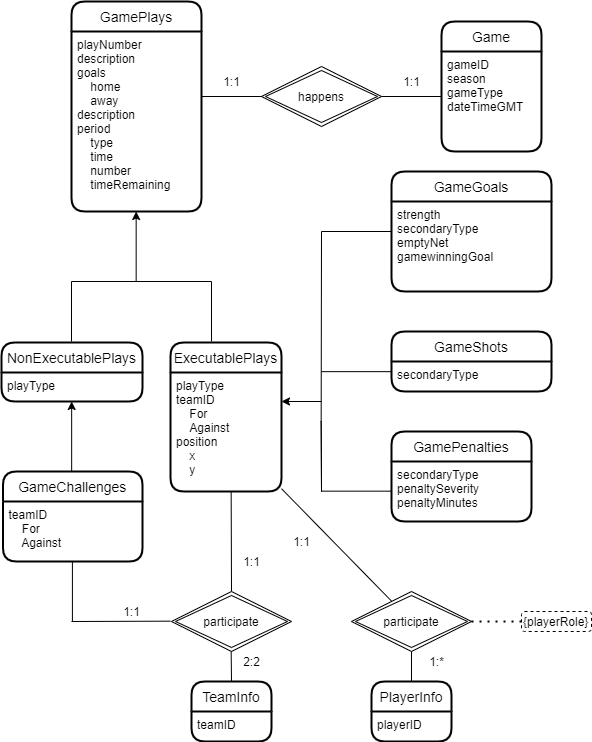

The diagram above was exported from draw.io. Its source (the exported page's mxGraphModel, read from the mxfile embedded in the PNG):
<mxGraphModel dx="965" dy="597" grid="1" gridSize="10" guides="1" tooltips="1" connect="1" arrows="1" fold="1" page="1" pageScale="1" pageWidth="827" pageHeight="1169" math="0" shadow="0">
  <root>
    <mxCell id="0" />
    <mxCell id="1" parent="0" />
    <mxCell id="CJg6yzMCsaCI3tC-5BYq-32" value="GamePlays" style="swimlane;childLayout=stackLayout;horizontal=1;startSize=30;horizontalStack=0;rounded=1;fontSize=14;fontStyle=0;strokeWidth=2;resizeParent=0;resizeLast=1;shadow=0;dashed=0;align=center;html=0;" parent="1" vertex="1">
      <mxGeometry x="110" y="240" width="130" height="210" as="geometry" />
    </mxCell>
    <mxCell id="CJg6yzMCsaCI3tC-5BYq-33" value="playNumber&#10;description&#10;goals&#10;    home&#10;    away&#10;description&#10;period&#10;    type&#10;    time    &#10;    number&#10;    timeRemaining&#10;" style="align=left;strokeColor=none;fillColor=none;spacingLeft=4;fontSize=12;verticalAlign=top;resizable=0;rotatable=0;part=1;html=0;" parent="CJg6yzMCsaCI3tC-5BYq-32" vertex="1">
      <mxGeometry y="30" width="130" height="180" as="geometry" />
    </mxCell>
    <mxCell id="CJg6yzMCsaCI3tC-5BYq-39" value="" style="line;strokeWidth=1;rotatable=0;dashed=0;labelPosition=right;align=left;verticalAlign=middle;spacingTop=0;spacingLeft=6;points=[];portConstraint=eastwest;html=0;" parent="1" vertex="1">
      <mxGeometry x="240" y="330" width="60" height="10" as="geometry" />
    </mxCell>
    <mxCell id="CJg6yzMCsaCI3tC-5BYq-40" value="happens" style="shape=rhombus;double=1;perimeter=rhombusPerimeter;whiteSpace=wrap;html=1;align=center;" parent="1" vertex="1">
      <mxGeometry x="300" y="305" width="120" height="60" as="geometry" />
    </mxCell>
    <mxCell id="CJg6yzMCsaCI3tC-5BYq-41" value="" style="line;strokeWidth=1;rotatable=0;dashed=0;labelPosition=right;align=left;verticalAlign=middle;spacingTop=0;spacingLeft=6;points=[];portConstraint=eastwest;html=0;" parent="1" vertex="1">
      <mxGeometry x="420" y="330" width="60" height="10" as="geometry" />
    </mxCell>
    <mxCell id="CJg6yzMCsaCI3tC-5BYq-42" value="Game" style="swimlane;childLayout=stackLayout;horizontal=1;startSize=30;horizontalStack=0;rounded=1;fontSize=14;fontStyle=0;strokeWidth=2;resizeParent=0;resizeLast=1;shadow=0;dashed=0;align=center;html=0;" parent="1" vertex="1">
      <mxGeometry x="480" y="260" width="100" height="130" as="geometry" />
    </mxCell>
    <mxCell id="CJg6yzMCsaCI3tC-5BYq-43" value="gameID&#10;season&#10;gameType&#10;dateTimeGMT" style="align=left;strokeColor=none;fillColor=none;spacingLeft=4;fontSize=12;verticalAlign=top;resizable=0;rotatable=0;part=1;html=0;" parent="CJg6yzMCsaCI3tC-5BYq-42" vertex="1">
      <mxGeometry y="30" width="100" height="100" as="geometry" />
    </mxCell>
    <mxCell id="CJg6yzMCsaCI3tC-5BYq-46" value="" style="endArrow=classic;html=1;rounded=0;" parent="1" edge="1">
      <mxGeometry width="50" height="50" relative="1" as="geometry">
        <mxPoint x="174.66" y="520" as="sourcePoint" />
        <mxPoint x="174.66" y="450" as="targetPoint" />
      </mxGeometry>
    </mxCell>
    <mxCell id="CJg6yzMCsaCI3tC-5BYq-47" value="" style="endArrow=none;html=1;rounded=0;" parent="1" edge="1">
      <mxGeometry width="50" height="50" relative="1" as="geometry">
        <mxPoint x="250" y="520" as="sourcePoint" />
        <mxPoint x="110" y="520" as="targetPoint" />
      </mxGeometry>
    </mxCell>
    <mxCell id="CJg6yzMCsaCI3tC-5BYq-48" value="" style="endArrow=none;html=1;rounded=0;" parent="1" edge="1">
      <mxGeometry width="50" height="50" relative="1" as="geometry">
        <mxPoint x="250" y="580" as="sourcePoint" />
        <mxPoint x="250" y="520" as="targetPoint" />
      </mxGeometry>
    </mxCell>
    <mxCell id="CJg6yzMCsaCI3tC-5BYq-49" value="" style="endArrow=none;html=1;rounded=0;" parent="1" edge="1">
      <mxGeometry width="50" height="50" relative="1" as="geometry">
        <mxPoint x="110.00000000000011" y="579.9999999999999" as="sourcePoint" />
        <mxPoint x="110.00000000000011" y="519.9999999999999" as="targetPoint" />
      </mxGeometry>
    </mxCell>
    <mxCell id="CJg6yzMCsaCI3tC-5BYq-50" value="ExecutablePlays" style="swimlane;childLayout=stackLayout;horizontal=1;startSize=30;horizontalStack=0;rounded=1;fontSize=14;fontStyle=0;strokeWidth=2;resizeParent=0;resizeLast=1;shadow=0;dashed=0;align=center;html=0;" parent="1" vertex="1">
      <mxGeometry x="209" y="581" width="111" height="149" as="geometry" />
    </mxCell>
    <mxCell id="CJg6yzMCsaCI3tC-5BYq-51" value="playType&#10;teamID&#10;    For&#10;    Against&#10;position&#10;    x&#10;    y&#10;" style="align=left;strokeColor=none;fillColor=none;spacingLeft=4;fontSize=12;verticalAlign=top;resizable=0;rotatable=0;part=1;html=0;" parent="CJg6yzMCsaCI3tC-5BYq-50" vertex="1">
      <mxGeometry y="30" width="111" height="119" as="geometry" />
    </mxCell>
    <mxCell id="CJg6yzMCsaCI3tC-5BYq-52" value="NonExecutablePlays" style="swimlane;childLayout=stackLayout;horizontal=1;startSize=30;horizontalStack=0;rounded=1;fontSize=14;fontStyle=0;strokeWidth=2;resizeParent=0;resizeLast=1;shadow=0;dashed=0;align=center;html=0;" parent="1" vertex="1">
      <mxGeometry x="40" y="581" width="141" height="59" as="geometry" />
    </mxCell>
    <mxCell id="CJg6yzMCsaCI3tC-5BYq-53" value="playType" style="align=left;strokeColor=none;fillColor=none;spacingLeft=4;fontSize=12;verticalAlign=top;resizable=0;rotatable=0;part=1;html=0;" parent="CJg6yzMCsaCI3tC-5BYq-52" vertex="1">
      <mxGeometry y="30" width="141" height="29" as="geometry" />
    </mxCell>
    <mxCell id="CJg6yzMCsaCI3tC-5BYq-54" value="" style="endArrow=classic;html=1;rounded=0;" parent="1" edge="1">
      <mxGeometry width="50" height="50" relative="1" as="geometry">
        <mxPoint x="110.15999999999997" y="709.9999999999999" as="sourcePoint" />
        <mxPoint x="110.15999999999997" y="639.9999999999999" as="targetPoint" />
      </mxGeometry>
    </mxCell>
    <mxCell id="CJg6yzMCsaCI3tC-5BYq-57" value="GameChallenges" style="swimlane;childLayout=stackLayout;horizontal=1;startSize=30;horizontalStack=0;rounded=1;fontSize=14;fontStyle=0;strokeWidth=2;resizeParent=0;resizeLast=1;shadow=0;dashed=0;align=center;html=0;" parent="1" vertex="1">
      <mxGeometry x="41.5" y="710" width="139.5" height="90" as="geometry" />
    </mxCell>
    <mxCell id="CJg6yzMCsaCI3tC-5BYq-58" value="teamID&#10;    For&#10;    Against" style="align=left;strokeColor=none;fillColor=none;spacingLeft=4;fontSize=12;verticalAlign=top;resizable=0;rotatable=0;part=1;html=0;" parent="CJg6yzMCsaCI3tC-5BYq-57" vertex="1">
      <mxGeometry y="30" width="139.5" height="60" as="geometry" />
    </mxCell>
    <mxCell id="CJg6yzMCsaCI3tC-5BYq-59" value="" style="endArrow=none;html=1;rounded=0;" parent="1" edge="1">
      <mxGeometry width="50" height="50" relative="1" as="geometry">
        <mxPoint x="110.91000000000011" y="859.9999999999999" as="sourcePoint" />
        <mxPoint x="110.91000000000011" y="799.9999999999999" as="targetPoint" />
      </mxGeometry>
    </mxCell>
    <mxCell id="CJg6yzMCsaCI3tC-5BYq-60" value="" style="endArrow=none;html=1;rounded=0;exitX=0.5;exitY=0;exitDx=0;exitDy=0;" parent="1" source="CJg6yzMCsaCI3tC-5BYq-62" edge="1">
      <mxGeometry width="50" height="50" relative="1" as="geometry">
        <mxPoint x="269.6600000000001" y="790" as="sourcePoint" />
        <mxPoint x="269.6600000000001" y="730" as="targetPoint" />
      </mxGeometry>
    </mxCell>
    <mxCell id="CJg6yzMCsaCI3tC-5BYq-62" value="participate" style="shape=rhombus;double=1;perimeter=rhombusPerimeter;whiteSpace=wrap;html=1;align=center;" parent="1" vertex="1">
      <mxGeometry x="210" y="830" width="120" height="60" as="geometry" />
    </mxCell>
    <mxCell id="CJg6yzMCsaCI3tC-5BYq-64" value="" style="endArrow=none;html=1;rounded=0;" parent="1" edge="1">
      <mxGeometry relative="1" as="geometry">
        <mxPoint x="110" y="860" as="sourcePoint" />
        <mxPoint x="209" y="859.66" as="targetPoint" />
      </mxGeometry>
    </mxCell>
    <mxCell id="CJg6yzMCsaCI3tC-5BYq-67" value="" style="endArrow=none;html=1;rounded=0;" parent="1" edge="1">
      <mxGeometry width="50" height="50" relative="1" as="geometry">
        <mxPoint x="270" y="920" as="sourcePoint" />
        <mxPoint x="269.6600000000001" y="890" as="targetPoint" />
      </mxGeometry>
    </mxCell>
    <mxCell id="CJg6yzMCsaCI3tC-5BYq-68" value="TeamInfo" style="swimlane;childLayout=stackLayout;horizontal=1;startSize=30;horizontalStack=0;rounded=1;fontSize=14;fontStyle=0;strokeWidth=2;resizeParent=0;resizeLast=1;shadow=0;dashed=0;align=center;html=0;" parent="1" vertex="1">
      <mxGeometry x="230" y="920" width="80" height="60" as="geometry" />
    </mxCell>
    <mxCell id="CJg6yzMCsaCI3tC-5BYq-69" value="teamID" style="align=left;strokeColor=none;fillColor=none;spacingLeft=4;fontSize=12;verticalAlign=top;resizable=0;rotatable=0;part=1;html=0;" parent="CJg6yzMCsaCI3tC-5BYq-68" vertex="1">
      <mxGeometry y="30" width="80" height="30" as="geometry" />
    </mxCell>
    <mxCell id="CJg6yzMCsaCI3tC-5BYq-71" value="participate" style="shape=rhombus;double=1;perimeter=rhombusPerimeter;whiteSpace=wrap;html=1;align=center;" parent="1" vertex="1">
      <mxGeometry x="390" y="830" width="120" height="60" as="geometry" />
    </mxCell>
    <mxCell id="CJg6yzMCsaCI3tC-5BYq-72" value="" style="endArrow=none;html=1;rounded=0;" parent="1" source="CJg6yzMCsaCI3tC-5BYq-51" target="CJg6yzMCsaCI3tC-5BYq-71" edge="1">
      <mxGeometry width="50" height="50" relative="1" as="geometry">
        <mxPoint x="330" y="800" as="sourcePoint" />
        <mxPoint x="380" y="750" as="targetPoint" />
      </mxGeometry>
    </mxCell>
    <mxCell id="CJg6yzMCsaCI3tC-5BYq-73" value="" style="endArrow=none;html=1;rounded=0;exitX=0.5;exitY=1;exitDx=0;exitDy=0;" parent="1" source="CJg6yzMCsaCI3tC-5BYq-71" target="CJg6yzMCsaCI3tC-5BYq-74" edge="1">
      <mxGeometry width="50" height="50" relative="1" as="geometry">
        <mxPoint x="450" y="910" as="sourcePoint" />
        <mxPoint x="450" y="890" as="targetPoint" />
      </mxGeometry>
    </mxCell>
    <mxCell id="CJg6yzMCsaCI3tC-5BYq-74" value="PlayerInfo" style="swimlane;childLayout=stackLayout;horizontal=1;startSize=30;horizontalStack=0;rounded=1;fontSize=14;fontStyle=0;strokeWidth=2;resizeParent=0;resizeLast=1;shadow=0;dashed=0;align=center;html=0;" parent="1" vertex="1">
      <mxGeometry x="410" y="920" width="80" height="60" as="geometry" />
    </mxCell>
    <mxCell id="CJg6yzMCsaCI3tC-5BYq-75" value="playerID" style="align=left;strokeColor=none;fillColor=none;spacingLeft=4;fontSize=12;verticalAlign=top;resizable=0;rotatable=0;part=1;html=0;" parent="CJg6yzMCsaCI3tC-5BYq-74" vertex="1">
      <mxGeometry y="30" width="80" height="30" as="geometry" />
    </mxCell>
    <mxCell id="CJg6yzMCsaCI3tC-5BYq-78" value="{playerRole}" style="rounded=1;whiteSpace=wrap;html=1;align=left;verticalAlign=bottom;dashed=1;" parent="1" vertex="1">
      <mxGeometry x="560" y="850" width="70" height="20" as="geometry" />
    </mxCell>
    <mxCell id="CJg6yzMCsaCI3tC-5BYq-80" value="" style="endArrow=none;dashed=1;html=1;dashPattern=1 3;strokeWidth=2;rounded=0;entryX=0;entryY=0.5;entryDx=0;entryDy=0;" parent="1" target="CJg6yzMCsaCI3tC-5BYq-78" edge="1">
      <mxGeometry width="50" height="50" relative="1" as="geometry">
        <mxPoint x="510" y="860" as="sourcePoint" />
        <mxPoint x="560" y="810" as="targetPoint" />
        <Array as="points" />
      </mxGeometry>
    </mxCell>
    <mxCell id="CJg6yzMCsaCI3tC-5BYq-82" value="" style="endArrow=classic;html=1;rounded=0;" parent="1" edge="1">
      <mxGeometry width="50" height="50" relative="1" as="geometry">
        <mxPoint x="360" y="640" as="sourcePoint" />
        <mxPoint x="320" y="640" as="targetPoint" />
      </mxGeometry>
    </mxCell>
    <mxCell id="CJg6yzMCsaCI3tC-5BYq-83" value="" style="endArrow=none;html=1;rounded=0;" parent="1" edge="1">
      <mxGeometry width="50" height="50" relative="1" as="geometry">
        <mxPoint x="359.66" y="660" as="sourcePoint" />
        <mxPoint x="360" y="470" as="targetPoint" />
        <Array as="points">
          <mxPoint x="360" y="730" />
          <mxPoint x="359.66" y="660" />
        </Array>
      </mxGeometry>
    </mxCell>
    <mxCell id="CJg6yzMCsaCI3tC-5BYq-84" value="" style="endArrow=none;html=1;rounded=0;" parent="1" edge="1">
      <mxGeometry width="50" height="50" relative="1" as="geometry">
        <mxPoint x="360" y="470" as="sourcePoint" />
        <mxPoint x="430" y="470" as="targetPoint" />
      </mxGeometry>
    </mxCell>
    <mxCell id="CJg6yzMCsaCI3tC-5BYq-85" value="" style="endArrow=none;html=1;rounded=0;" parent="1" edge="1">
      <mxGeometry width="50" height="50" relative="1" as="geometry">
        <mxPoint x="360" y="610.1599999999999" as="sourcePoint" />
        <mxPoint x="430" y="610.1599999999999" as="targetPoint" />
      </mxGeometry>
    </mxCell>
    <mxCell id="CJg6yzMCsaCI3tC-5BYq-86" value="" style="endArrow=none;html=1;rounded=0;" parent="1" edge="1">
      <mxGeometry width="50" height="50" relative="1" as="geometry">
        <mxPoint x="360" y="729.66" as="sourcePoint" />
        <mxPoint x="430" y="729.66" as="targetPoint" />
      </mxGeometry>
    </mxCell>
    <mxCell id="CJg6yzMCsaCI3tC-5BYq-87" value="GameGoals" style="swimlane;childLayout=stackLayout;horizontal=1;startSize=30;horizontalStack=0;rounded=1;fontSize=14;fontStyle=0;strokeWidth=2;resizeParent=0;resizeLast=1;shadow=0;dashed=0;align=center;html=0;" parent="1" vertex="1">
      <mxGeometry x="430" y="410" width="160" height="120" as="geometry" />
    </mxCell>
    <mxCell id="CJg6yzMCsaCI3tC-5BYq-88" value="strength&#10;secondaryType&#10;emptyNet&#10;gamewinningGoal" style="align=left;strokeColor=none;fillColor=none;spacingLeft=4;fontSize=12;verticalAlign=top;resizable=0;rotatable=0;part=1;dashed=1;html=0;" parent="CJg6yzMCsaCI3tC-5BYq-87" vertex="1">
      <mxGeometry y="30" width="160" height="90" as="geometry" />
    </mxCell>
    <mxCell id="CJg6yzMCsaCI3tC-5BYq-90" value="GameShots" style="swimlane;childLayout=stackLayout;horizontal=1;startSize=30;horizontalStack=0;rounded=1;fontSize=14;fontStyle=0;strokeWidth=2;resizeParent=0;resizeLast=1;shadow=0;dashed=0;align=center;html=0;" parent="1" vertex="1">
      <mxGeometry x="430" y="570" width="160" height="60" as="geometry" />
    </mxCell>
    <mxCell id="CJg6yzMCsaCI3tC-5BYq-91" value="secondaryType" style="align=left;strokeColor=none;fillColor=none;spacingLeft=4;fontSize=12;verticalAlign=top;resizable=0;rotatable=0;part=1;dashed=1;html=0;" parent="CJg6yzMCsaCI3tC-5BYq-90" vertex="1">
      <mxGeometry y="30" width="160" height="30" as="geometry" />
    </mxCell>
    <mxCell id="CJg6yzMCsaCI3tC-5BYq-92" value="GamePenalties" style="swimlane;childLayout=stackLayout;horizontal=1;startSize=30;horizontalStack=0;rounded=1;fontSize=14;fontStyle=0;strokeWidth=2;resizeParent=0;resizeLast=1;shadow=0;dashed=0;align=center;html=0;" parent="1" vertex="1">
      <mxGeometry x="430" y="670" width="140" height="90" as="geometry" />
    </mxCell>
    <mxCell id="CJg6yzMCsaCI3tC-5BYq-93" value="secondaryType&#10;penaltySeverity&#10;penaltyMinutes" style="align=left;strokeColor=none;fillColor=none;spacingLeft=4;fontSize=12;verticalAlign=top;resizable=0;rotatable=0;part=1;dashed=1;html=0;" parent="CJg6yzMCsaCI3tC-5BYq-92" vertex="1">
      <mxGeometry y="30" width="140" height="60" as="geometry" />
    </mxCell>
    <mxCell id="CJg6yzMCsaCI3tC-5BYq-95" value="1:1" style="text;html=1;align=center;verticalAlign=middle;resizable=0;points=[];autosize=1;strokeColor=none;fillColor=none;" parent="1" vertex="1">
      <mxGeometry x="255" y="310" width="30" height="20" as="geometry" />
    </mxCell>
    <mxCell id="CJg6yzMCsaCI3tC-5BYq-96" value="1:1" style="text;html=1;align=center;verticalAlign=middle;resizable=0;points=[];autosize=1;strokeColor=none;fillColor=none;" parent="1" vertex="1">
      <mxGeometry x="435" y="310" width="30" height="20" as="geometry" />
    </mxCell>
    <mxCell id="CJg6yzMCsaCI3tC-5BYq-97" value="1:1" style="text;html=1;align=center;verticalAlign=middle;resizable=0;points=[];autosize=1;strokeColor=none;fillColor=none;" parent="1" vertex="1">
      <mxGeometry x="325" y="770" width="30" height="20" as="geometry" />
    </mxCell>
    <mxCell id="CJg6yzMCsaCI3tC-5BYq-98" value="1:*" style="text;html=1;align=center;verticalAlign=middle;resizable=0;points=[];autosize=1;strokeColor=none;fillColor=none;" parent="1" vertex="1">
      <mxGeometry x="460" y="890" width="30" height="20" as="geometry" />
    </mxCell>
    <mxCell id="CJg6yzMCsaCI3tC-5BYq-99" value="2:2" style="text;html=1;align=center;verticalAlign=middle;resizable=0;points=[];autosize=1;strokeColor=none;fillColor=none;" parent="1" vertex="1">
      <mxGeometry x="275" y="890" width="30" height="20" as="geometry" />
    </mxCell>
    <mxCell id="CJg6yzMCsaCI3tC-5BYq-100" value="1:1" style="text;html=1;align=center;verticalAlign=middle;resizable=0;points=[];autosize=1;strokeColor=none;fillColor=none;" parent="1" vertex="1">
      <mxGeometry x="275" y="790" width="30" height="20" as="geometry" />
    </mxCell>
    <mxCell id="CJg6yzMCsaCI3tC-5BYq-101" value="1:1" style="text;html=1;align=center;verticalAlign=middle;resizable=0;points=[];autosize=1;strokeColor=none;fillColor=none;" parent="1" vertex="1">
      <mxGeometry x="155" y="840" width="30" height="20" as="geometry" />
    </mxCell>
  </root>
</mxGraphModel>